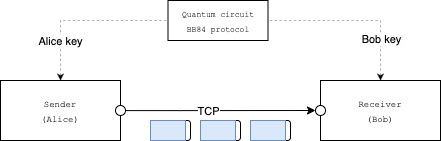

The diagram above was exported from draw.io. Its source (the exported page's mxGraphModel, read from the mxfile embedded in the PNG):
<mxGraphModel dx="564" dy="319" grid="1" gridSize="10" guides="1" tooltips="1" connect="1" arrows="1" fold="1" page="1" pageScale="1" pageWidth="827" pageHeight="1169" math="0" shadow="0">
  <root>
    <mxCell id="0" />
    <mxCell id="1" parent="0" />
    <mxCell id="3ta593iM4w25nW42LDZv-2" style="edgeStyle=orthogonalEdgeStyle;rounded=0;orthogonalLoop=1;jettySize=auto;html=1;entryX=0;entryY=0.5;entryDx=0;entryDy=0;" edge="1" parent="1" source="3ta593iM4w25nW42LDZv-5" target="3ta593iM4w25nW42LDZv-1">
      <mxGeometry relative="1" as="geometry" />
    </mxCell>
    <mxCell id="3ta593iM4w25nW42LDZv-15" style="edgeStyle=orthogonalEdgeStyle;rounded=0;orthogonalLoop=1;jettySize=auto;html=1;entryX=0;entryY=0.5;entryDx=0;entryDy=0;exitX=0.5;exitY=0;exitDx=0;exitDy=0;strokeWidth=0.3;dashed=1;dashPattern=8 8;startArrow=classic;startFill=1;endArrow=none;endFill=0;" edge="1" parent="1" source="CFgsXOstjajBnhrKOikB-1" target="3ta593iM4w25nW42LDZv-14">
      <mxGeometry relative="1" as="geometry" />
    </mxCell>
    <mxCell id="3ta593iM4w25nW42LDZv-17" value="Alice key" style="edgeLabel;html=1;align=center;verticalAlign=middle;resizable=0;points=[];" vertex="1" connectable="0" parent="3ta593iM4w25nW42LDZv-15">
      <mxGeometry x="-0.5375" relative="1" as="geometry">
        <mxPoint as="offset" />
      </mxGeometry>
    </mxCell>
    <mxCell id="CFgsXOstjajBnhrKOikB-1" value="&lt;font style=&quot;font-size: 9px;&quot; face=&quot;Courier New&quot;&gt;Sender&lt;br&gt;(Alice)&lt;br&gt;&lt;/font&gt;" style="rounded=0;whiteSpace=wrap;html=1;" parent="1" vertex="1">
      <mxGeometry x="140" y="280" width="120" height="60" as="geometry" />
    </mxCell>
    <mxCell id="3ta593iM4w25nW42LDZv-1" value="&lt;font style=&quot;font-size: 9px;&quot; face=&quot;Courier New&quot;&gt;Receiver&lt;br&gt;(Bob)&lt;br&gt;&lt;/font&gt;" style="rounded=0;whiteSpace=wrap;html=1;" vertex="1" parent="1">
      <mxGeometry x="460" y="280" width="120" height="60" as="geometry" />
    </mxCell>
    <mxCell id="3ta593iM4w25nW42LDZv-3" value="" style="ellipse;whiteSpace=wrap;html=1;aspect=fixed;" vertex="1" parent="1">
      <mxGeometry x="255" y="305" width="10" height="10" as="geometry" />
    </mxCell>
    <mxCell id="3ta593iM4w25nW42LDZv-6" value="" style="edgeStyle=orthogonalEdgeStyle;rounded=0;orthogonalLoop=1;jettySize=auto;html=1;entryX=0;entryY=0.5;entryDx=0;entryDy=0;exitX=0.25;exitY=0.003;exitDx=0;exitDy=0;exitPerimeter=0;" edge="1" parent="1" target="3ta593iM4w25nW42LDZv-5">
      <mxGeometry relative="1" as="geometry">
        <mxPoint x="265" y="310.09000000000003" as="sourcePoint" />
        <mxPoint x="460" y="310" as="targetPoint" />
        <Array as="points">
          <mxPoint x="320" y="310" />
          <mxPoint x="320" y="310" />
        </Array>
      </mxGeometry>
    </mxCell>
    <mxCell id="3ta593iM4w25nW42LDZv-7" value="TCP" style="edgeLabel;html=1;align=center;verticalAlign=middle;resizable=0;points=[];" vertex="1" connectable="0" parent="3ta593iM4w25nW42LDZv-6">
      <mxGeometry x="-0.1224" y="-1" relative="1" as="geometry">
        <mxPoint as="offset" />
      </mxGeometry>
    </mxCell>
    <mxCell id="3ta593iM4w25nW42LDZv-5" value="" style="ellipse;whiteSpace=wrap;html=1;aspect=fixed;" vertex="1" parent="1">
      <mxGeometry x="455" y="305" width="10" height="10" as="geometry" />
    </mxCell>
    <mxCell id="3ta593iM4w25nW42LDZv-8" value="" style="rounded=1;whiteSpace=wrap;html=1;" vertex="1" parent="1">
      <mxGeometry x="290" y="320" width="40" height="20" as="geometry" />
    </mxCell>
    <mxCell id="3ta593iM4w25nW42LDZv-9" value="" style="rounded=1;whiteSpace=wrap;html=1;" vertex="1" parent="1">
      <mxGeometry x="340" y="320" width="40" height="20" as="geometry" />
    </mxCell>
    <mxCell id="3ta593iM4w25nW42LDZv-10" value="" style="rounded=1;whiteSpace=wrap;html=1;" vertex="1" parent="1">
      <mxGeometry x="390" y="320" width="40" height="20" as="geometry" />
    </mxCell>
    <mxCell id="3ta593iM4w25nW42LDZv-11" value="" style="rounded=0;whiteSpace=wrap;html=1;fillColor=#dae8fc;strokeColor=#6c8ebf;" vertex="1" parent="1">
      <mxGeometry x="290" y="320" width="35" height="20" as="geometry" />
    </mxCell>
    <mxCell id="3ta593iM4w25nW42LDZv-12" value="" style="rounded=0;whiteSpace=wrap;html=1;fillColor=#dae8fc;strokeColor=#6c8ebf;" vertex="1" parent="1">
      <mxGeometry x="340" y="320" width="35" height="20" as="geometry" />
    </mxCell>
    <mxCell id="3ta593iM4w25nW42LDZv-13" value="" style="rounded=0;whiteSpace=wrap;html=1;fillColor=#dae8fc;strokeColor=#6c8ebf;" vertex="1" parent="1">
      <mxGeometry x="390" y="320" width="35" height="20" as="geometry" />
    </mxCell>
    <mxCell id="3ta593iM4w25nW42LDZv-14" value="&lt;font style=&quot;font-size: 8px;&quot; face=&quot;Courier New&quot;&gt;Quantum circuit&lt;br&gt;BB84 protocol&lt;/font&gt;" style="rounded=0;whiteSpace=wrap;html=1;" vertex="1" parent="1">
      <mxGeometry x="307.5" y="200" width="100" height="40" as="geometry" />
    </mxCell>
    <mxCell id="3ta593iM4w25nW42LDZv-16" style="edgeStyle=orthogonalEdgeStyle;rounded=0;orthogonalLoop=1;jettySize=auto;html=1;entryX=1;entryY=0.5;entryDx=0;entryDy=0;exitX=0.5;exitY=0;exitDx=0;exitDy=0;strokeWidth=0.3;dashed=1;dashPattern=8 8;startArrow=classic;startFill=1;endArrow=none;endFill=0;" edge="1" parent="1" source="3ta593iM4w25nW42LDZv-1" target="3ta593iM4w25nW42LDZv-14">
      <mxGeometry relative="1" as="geometry">
        <mxPoint x="210" y="290" as="sourcePoint" />
        <mxPoint x="310" y="230" as="targetPoint" />
      </mxGeometry>
    </mxCell>
    <mxCell id="3ta593iM4w25nW42LDZv-18" value="Bob key" style="edgeLabel;html=1;align=center;verticalAlign=middle;resizable=0;points=[];" vertex="1" connectable="0" parent="3ta593iM4w25nW42LDZv-16">
      <mxGeometry x="-0.5178" y="-1" relative="1" as="geometry">
        <mxPoint as="offset" />
      </mxGeometry>
    </mxCell>
  </root>
</mxGraphModel>